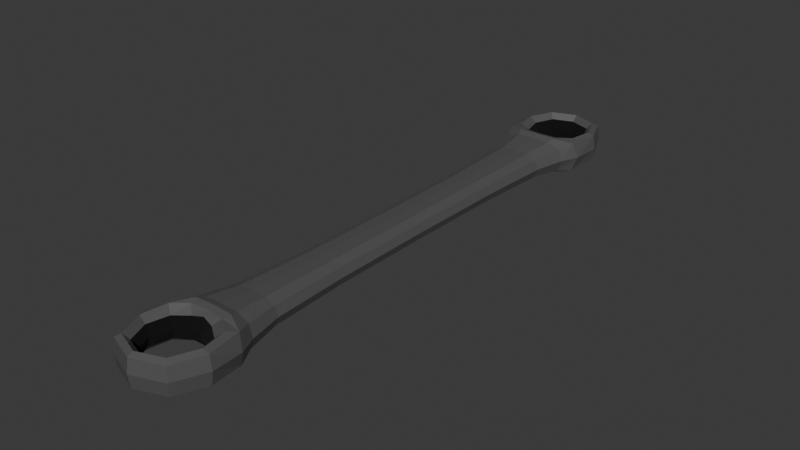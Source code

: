 # Source: Wrench.blend  (saved by Blender 4.0.36; exported with 4.5.12 LTS)
import bpy
from mathutils import Matrix  # noqa: F401  (used for matrix-valued properties, if any)

bpy.ops.wm.read_factory_settings(use_empty=True)
scene = bpy.context.scene
scene.name = 'Scene'

# ---- collections
col_collection = bpy.data.collections.new('Collection'); scene.collection.children.link(col_collection)

# ---- materials (node trees are filled in below, after node groups)
mat_material_001 = bpy.data.materials.new('Material.001')
mat_material_001.use_transparent_shadow = False
mat_material_002 = bpy.data.materials.new('Material.002')
mat_material_002.use_transparent_shadow = False
mat_material_003 = bpy.data.materials.new('Material.003')
mat_material_003.use_transparent_shadow = False

# ---- material node trees
mat_material_001.use_nodes = True; mat_material_001.node_tree.nodes.clear()
_N = mat_material_001.node_tree.nodes; _L = mat_material_001.node_tree.links
n0 = _N.new('ShaderNodeBsdfPrincipled'); n0.name = 'Principled BSDF'; n0.location = (10, 300)
n0.inputs[0].default_value = (0.179, 0.179, 0.179, 1.0)
n0.inputs[1].default_value = 0.4961
n0.inputs[2].default_value = 0.2992
n0.inputs[3].default_value = 1.45
n1 = _N.new('ShaderNodeOutputMaterial'); n1.name = 'Material Output'; n1.location = (300, 300)
_L.new(n0.outputs[0], n1.inputs[0])
n1.is_active_output = True
mat_material_002.use_nodes = True; mat_material_002.node_tree.nodes.clear()
_N = mat_material_002.node_tree.nodes; _L = mat_material_002.node_tree.links
n0 = _N.new('ShaderNodeBsdfPrincipled'); n0.name = 'Principled BSDF'; n0.location = (10, 300)
n0.inputs[0].default_value = (0.0, 0.0, 0.0, 1.0)
n0.inputs[2].default_value = 1.0
n0.inputs[3].default_value = 1.45
n1 = _N.new('ShaderNodeOutputMaterial'); n1.name = 'Material Output'; n1.location = (300, 300)
_L.new(n0.outputs[0], n1.inputs[0])
n1.is_active_output = True
mat_material_003.use_nodes = True; mat_material_003.node_tree.nodes.clear()
_N = mat_material_003.node_tree.nodes; _L = mat_material_003.node_tree.links
n0 = _N.new('ShaderNodeBsdfPrincipled'); n0.name = 'Principled BSDF'; n0.location = (10, 300)
n0.inputs[0].default_value = (0.4793, 0.4793, 0.4793, 1.0)
n0.inputs[3].default_value = 1.45
n1 = _N.new('ShaderNodeOutputMaterial'); n1.name = 'Material Output'; n1.location = (300, 300)
_L.new(n0.outputs[0], n1.inputs[0])
n1.is_active_output = True

# ---- world
world_world = bpy.data.worlds.new('World'); scene.world = world_world
world_world.use_nodes = True; world_world.node_tree.nodes.clear()
_N = world_world.node_tree.nodes; _L = world_world.node_tree.links
n0 = _N.new('ShaderNodeOutputWorld'); n0.name = 'World Output'; n0.location = (300, 300)
n1 = _N.new('ShaderNodeBackground'); n1.name = 'Background'; n1.location = (10, 300)
n1.inputs[0].default_value = (0.05088, 0.05088, 0.05088, 1.0)
_L.new(n1.outputs[0], n0.inputs[0])
n0.is_active_output = True
world_world.color = (0.05088, 0.05088, 0.05088)
world_world.use_sun_shadow = False
world_world.sun_shadow_jitter_overblur = 0.0

# ---- meshes
me_cube_001 = bpy.data.meshes.new('Cube.001')
me_cube_001.from_pydata([(-0.1952, -1.366, -0.87), (-0.1952, -1.366, -0.7321), (0.1746, -1.369, -0.87), (0.1746, -1.369, -0.7321), (-0.2961, -1.738, -0.9142), (-0.2961, -1.738, -0.6879), (0.276, -1.738, -0.6879), (0.276, -1.738, -0.9142), (-0.2342, -2.207, -0.9016), (-0.2342, -2.207, -0.7006), (0.2141, -2.207, -0.7006), (0.2141, -2.207, -0.9016), (-0.1974, -1.838, -0.879), (0.1774, -1.838, -0.879), (0.1774, -1.838, -0.7231), (-0.1974, -1.838, -0.7231), (-0.1695, -2.145, -0.879), (0.1494, -2.145, -0.879), (0.1494, -2.145, -0.7231), (-0.1695, -2.145, -0.7231), (-0.009567, -1.367, -0.9045), (-0.009567, -1.367, -0.6976), (-0.01004, -1.667, -0.9446), (-0.01004, -1.667, -0.6575), (-0.01004, -1.749, -0.9013), (-0.01004, -1.749, -0.7008), (0.1484, 0.004971, -0.8615), (-0.1713, 0.0239, -0.7407), (-0.007195, 0.01565, -0.8916), (-0.007195, 0.01565, -0.7105), (0.1484, 0.004971, -0.7407), (-0.1713, 0.0239, -0.8615), (-0.1952, 1.366, -0.87), (-0.1952, 1.366, -0.7321), (0.1746, 1.369, -0.87), (0.1746, 1.369, -0.7321), (-0.2961, 1.738, -0.9142), (-0.2961, 1.738, -0.6879), (0.276, 1.738, -0.6879), (0.276, 1.738, -0.9142), (-0.2342, 2.207, -0.9016), (-0.2342, 2.207, -0.7006), (0.2141, 2.207, -0.7006), (0.2141, 2.207, -0.9016), (-0.1974, 1.838, -0.879), (0.1774, 1.838, -0.879), (0.1774, 1.838, -0.7231), (-0.1974, 1.838, -0.7231), (-0.1695, 2.145, -0.879), (0.1494, 2.145, -0.879), (0.1494, 2.145, -0.7231), (-0.1695, 2.145, -0.7231), (-0.009567, 1.367, -0.9045), (-0.009567, 1.367, -0.6976), (-0.01004, 1.667, -0.9446), (-0.01004, 1.667, -0.6575), (-0.01004, 1.749, -0.9013), (-0.01004, 1.749, -0.7008), (0.1484, -0.004971, -0.8615), (-0.1713, -0.0239, -0.7407), (-0.007195, -0.01565, -0.8916), (-0.007195, -0.01565, -0.7105), (0.1484, -0.004971, -0.7407), (-0.1713, -0.0239, -0.8615), (-0.1747, -0.7752, -0.8625), (-0.2231, -1.366, -0.8011), (0.1531, -0.7851, -0.7396), (0.2021, -1.369, -0.8011), (0.09647, -1.368, -0.9002), (-0.1161, -1.366, -0.7019), (-0.3333, -1.755, -0.8011), (0.3132, -1.755, -0.8011), (0.141, -1.674, -0.9416), (-0.1611, -1.674, -0.6605), (-0.2425, -1.619, -0.7138), (0.2223, -1.619, -0.7138), (0.2223, -1.619, -0.8883), (-0.2425, -1.619, -0.8883), (-0.2463, -2.219, -0.8011), (0.2262, -2.219, -0.8011), (-0.01004, -2.288, -0.9016), (-0.01004, -2.288, -0.7006), (-0.3271, -1.987, -0.699), (0.307, -1.987, -0.699), (0.307, -1.987, -0.9031), (-0.3271, -1.987, -0.9031), (0.07671, -1.768, -0.8836), (-0.09679, -1.768, -0.7185), (-0.01004, -2.203, -0.879), (-0.01004, -2.203, -0.7231), (-0.2328, -1.991, -0.7231), (0.2127, -1.991, -0.7231), (0.2127, -1.991, -0.879), (-0.2328, -1.991, -0.879), (-0.2492, -1.802, -0.9262), (-0.2018, -2.176, -0.9238), (0.2291, -1.802, -0.676), (0.1818, -2.176, -0.6784), (0.2291, -1.802, -0.9262), (-0.2018, -2.176, -0.6784), (0.1818, -2.176, -0.9238), (-0.2492, -1.802, -0.676), (-0.1161, -1.366, -0.9002), (0.09647, -1.368, -0.7019), (-0.1611, -1.674, -0.9416), (0.141, -1.674, -0.6605), (-0.09679, -1.768, -0.8836), (0.07671, -1.768, -0.7185), (-0.01004, -1.712, -0.6707), (-0.01004, -1.712, -0.9314), (-0.009982, -1.612, -0.9288), (-0.008559, -0.7795, -0.7089), (-0.008559, -0.7795, -0.8933), (-0.009982, -1.612, -0.6733), (-0.1007, 0.02063, -0.8879), (-0.1964, 0.02502, -0.8011), (0.1531, -0.7851, -0.8625), (-0.1747, -0.7752, -0.7396), (0.08313, 0.00975, -0.7143), (-0.1007, 0.02063, -0.7143), (0.08313, 0.00975, -0.8879), (0.1713, 0.003249, -0.8011), (0.1473, -1.849, -0.8011), (-0.1674, -1.849, -0.8011), (-0.1574, -2.133, -0.8011), (0.1373, -2.133, -0.8011), (-0.1747, 0.7752, -0.8625), (-0.2231, 1.366, -0.8011), (0.1531, 0.7851, -0.7396), (0.2021, 1.369, -0.8011), (0.09647, 1.368, -0.9002), (-0.1161, 1.366, -0.7019), (-0.3333, 1.755, -0.8011), (0.3132, 1.755, -0.8011), (0.141, 1.674, -0.9416), (-0.1611, 1.674, -0.6605), (-0.2425, 1.619, -0.7138), (0.2223, 1.619, -0.7138), (0.2223, 1.619, -0.8883), (-0.2425, 1.619, -0.8883), (-0.2463, 2.219, -0.8011), (0.2262, 2.219, -0.8011), (-0.01004, 2.288, -0.9016), (-0.01004, 2.288, -0.7006), (-0.3271, 1.987, -0.699), (0.307, 1.987, -0.699), (0.307, 1.987, -0.9031), (-0.3271, 1.987, -0.9031), (0.07671, 1.768, -0.8836), (-0.09679, 1.768, -0.7185), (-0.01004, 2.203, -0.879), (-0.01004, 2.203, -0.7231), (-0.2328, 1.991, -0.7231), (0.2127, 1.991, -0.7231), (0.2127, 1.991, -0.879), (-0.2328, 1.991, -0.879), (-0.2492, 1.802, -0.9262), (-0.2018, 2.176, -0.9238), (0.2291, 1.802, -0.676), (0.1818, 2.176, -0.6784), (0.2291, 1.802, -0.9262), (-0.2018, 2.176, -0.6784), (0.1818, 2.176, -0.9238), (-0.2492, 1.802, -0.676), (-0.1161, 1.366, -0.9002), (0.09647, 1.368, -0.7019), (-0.1611, 1.674, -0.9416), (0.141, 1.674, -0.6605), (-0.09679, 1.768, -0.8836), (0.07671, 1.768, -0.7185), (-0.01004, 1.712, -0.6707), (-0.01004, 1.712, -0.9314), (-0.009982, 1.612, -0.9288), (-0.008559, 0.7795, -0.7089), (-0.008559, 0.7795, -0.8933), (-0.009982, 1.612, -0.6733), (-0.1007, -0.02063, -0.8879), (-0.1964, -0.02502, -0.8011), (0.1531, 0.7851, -0.8625), (-0.1747, 0.7752, -0.7396), (0.08313, -0.00975, -0.7143), (-0.1007, -0.02063, -0.7143), (0.08313, -0.00975, -0.8879), (0.1713, -0.003249, -0.8011), (0.1473, 1.849, -0.8011), (-0.1674, 1.849, -0.8011), (-0.1574, 2.133, -0.8011), (0.1373, 2.133, -0.8011), (0.1771, -0.786, -0.8011), (-0.1423, -1.613, -0.6781), (0.08484, -0.7826, -0.8894), (-0.1036, -0.7769, -0.7127), (0.2598, -1.99, -0.678), (0.2566, -1.623, -0.8011), (-0.2767, -1.622, -0.8011), (0.1223, -1.614, -0.924), (-0.01004, -2.305, -0.8011), (0.3255, -1.989, -0.8011), (-0.2799, -1.99, -0.9241), (-0.3456, -1.989, -0.8011), (0.1238, -1.724, -0.9292), (-0.01004, -2.246, -0.6784), (0.2598, -1.99, -0.9241), (-0.1439, -1.724, -0.6729), (-0.2799, -1.99, -0.678), (-0.01004, -2.246, -0.9238), (0.1238, -1.724, -0.6729), (-0.1439, -1.724, -0.9292), (-0.1423, -1.613, -0.924), (0.08484, -0.7826, -0.7127), (-0.1036, -0.7769, -0.8894), (0.1223, -1.614, -0.6781), (-0.1998, -0.7746, -0.8011), (-0.01004, -1.788, -0.8011), (-0.2139, -1.991, -0.8011), (-0.01004, -2.187, -0.8011), (0.1938, -1.991, -0.8011), (0.1771, 0.786, -0.8011), (-0.1423, 1.613, -0.6781), (0.08484, 0.7826, -0.8894), (-0.1036, 0.7769, -0.7127), (0.2598, 1.99, -0.678), (0.2566, 1.623, -0.8011), (-0.2767, 1.622, -0.8011), (0.1223, 1.614, -0.924), (-0.01004, 2.305, -0.8011), (0.3255, 1.989, -0.8011), (-0.2799, 1.99, -0.9241), (-0.3456, 1.989, -0.8011), (0.1238, 1.724, -0.9292), (-0.01004, 2.246, -0.6784), (0.2598, 1.99, -0.9241), (-0.1439, 1.724, -0.6729), (-0.2799, 1.99, -0.678), (-0.01004, 2.246, -0.9238), (0.1238, 1.724, -0.6729), (-0.1439, 1.724, -0.9292), (-0.1423, 1.613, -0.924), (0.08484, 0.7826, -0.7127), (-0.1036, 0.7769, -0.8894), (0.1223, 1.614, -0.6781), (-0.1998, 0.7746, -0.8011), (-0.01004, 1.788, -0.8011), (-0.2139, 1.991, -0.8011), (-0.01004, 2.187, -0.8011), (0.1938, 1.991, -0.8011)], [], [(26, 121, 188, 116), (121, 30, 66, 188), (188, 66, 3, 67), (116, 188, 67, 2), (21, 69, 189, 113), (69, 1, 74, 189), (189, 74, 5, 73), (113, 189, 73, 23), (28, 120, 190, 112), (120, 26, 116, 190), (190, 116, 2, 68), (112, 190, 68, 20), (29, 119, 191, 111), (119, 27, 117, 191), (191, 117, 1, 69), (111, 191, 69, 21), (10, 83, 192, 97), (83, 6, 96, 192), (192, 96, 14, 91), (97, 192, 91, 18), (2, 67, 193, 76), (67, 3, 75, 193), (193, 75, 6, 71), (76, 193, 71, 7), (1, 65, 194, 74), (65, 0, 77, 194), (194, 77, 4, 70), (74, 194, 70, 5), (20, 68, 195, 110), (68, 2, 76, 195), (195, 76, 7, 72), (110, 195, 72, 22), (11, 79, 196, 80), (79, 10, 81, 196), (196, 81, 9, 78), (80, 196, 78, 8), (7, 71, 197, 84), (71, 6, 83, 197), (197, 83, 10, 79), (84, 197, 79, 11), (8, 85, 198, 95), (85, 4, 94, 198), (198, 94, 12, 93), (95, 198, 93, 16), (5, 70, 199, 82), (70, 4, 85, 199), (199, 85, 8, 78), (82, 199, 78, 9), (22, 72, 200, 109), (72, 7, 98, 200), (200, 98, 13, 86), (109, 200, 86, 24), (9, 81, 201, 99), (81, 10, 97, 201), (201, 97, 18, 89), (99, 201, 89, 19), (7, 84, 202, 98), (84, 11, 100, 202), (202, 100, 17, 92), (98, 202, 92, 13), (23, 73, 203, 108), (73, 5, 101, 203), (203, 101, 15, 87), (108, 203, 87, 25), (5, 82, 204, 101), (82, 9, 99, 204), (204, 99, 19, 90), (101, 204, 90, 15), (11, 80, 205, 100), (80, 8, 95, 205), (205, 95, 16, 88), (100, 205, 88, 17), (6, 105, 206, 96), (105, 23, 108, 206), (206, 108, 25, 107), (96, 206, 107, 14), (4, 104, 207, 94), (104, 22, 109, 207), (207, 109, 24, 106), (94, 207, 106, 12), (0, 102, 208, 77), (102, 20, 110, 208), (208, 110, 22, 104), (77, 208, 104, 4), (30, 118, 209, 66), (118, 29, 111, 209), (209, 111, 21, 103), (66, 209, 103, 3), (31, 114, 210, 64), (114, 28, 112, 210), (210, 112, 20, 102), (64, 210, 102, 0), (3, 103, 211, 75), (103, 21, 113, 211), (211, 113, 23, 105), (75, 211, 105, 6), (0, 65, 212, 64), (65, 1, 117, 212), (212, 117, 27, 115), (64, 212, 115, 31), (24, 86, 213, 106), (13, 122, 213, 86), (14, 107, 213, 122), (25, 87, 213, 107), (15, 123, 213, 87), (12, 106, 213, 123), (15, 90, 214, 123), (90, 19, 124, 214), (214, 124, 16, 93), (123, 214, 93, 12), (16, 124, 215, 88), (124, 19, 89, 215), (215, 89, 18, 125), (88, 215, 125, 17), (14, 122, 216, 91), (122, 13, 92, 216), (216, 92, 17, 125), (91, 216, 125, 18), (58, 178, 217, 183), (178, 34, 129, 217), (217, 129, 35, 128), (183, 217, 128, 62), (53, 175, 218, 131), (175, 55, 135, 218), (218, 135, 37, 136), (131, 218, 136, 33), (60, 174, 219, 182), (174, 52, 130, 219), (219, 130, 34, 178), (182, 219, 178, 58), (61, 173, 220, 181), (173, 53, 131, 220), (220, 131, 33, 179), (181, 220, 179, 59), (42, 159, 221, 145), (159, 50, 153, 221), (221, 153, 46, 158), (145, 221, 158, 38), (34, 138, 222, 129), (138, 39, 133, 222), (222, 133, 38, 137), (129, 222, 137, 35), (33, 136, 223, 127), (136, 37, 132, 223), (223, 132, 36, 139), (127, 223, 139, 32), (52, 172, 224, 130), (172, 54, 134, 224), (224, 134, 39, 138), (130, 224, 138, 34), (43, 142, 225, 141), (142, 40, 140, 225), (225, 140, 41, 143), (141, 225, 143, 42), (39, 146, 226, 133), (146, 43, 141, 226), (226, 141, 42, 145), (133, 226, 145, 38), (40, 157, 227, 147), (157, 48, 155, 227), (227, 155, 44, 156), (147, 227, 156, 36), (37, 144, 228, 132), (144, 41, 140, 228), (228, 140, 40, 147), (132, 228, 147, 36), (54, 171, 229, 134), (171, 56, 148, 229), (229, 148, 45, 160), (134, 229, 160, 39), (41, 161, 230, 143), (161, 51, 151, 230), (230, 151, 50, 159), (143, 230, 159, 42), (39, 160, 231, 146), (160, 45, 154, 231), (231, 154, 49, 162), (146, 231, 162, 43), (55, 170, 232, 135), (170, 57, 149, 232), (232, 149, 47, 163), (135, 232, 163, 37), (37, 163, 233, 144), (163, 47, 152, 233), (233, 152, 51, 161), (144, 233, 161, 41), (43, 162, 234, 142), (162, 49, 150, 234), (234, 150, 48, 157), (142, 234, 157, 40), (38, 158, 235, 167), (158, 46, 169, 235), (235, 169, 57, 170), (167, 235, 170, 55), (36, 156, 236, 166), (156, 44, 168, 236), (236, 168, 56, 171), (166, 236, 171, 54), (32, 139, 237, 164), (139, 36, 166, 237), (237, 166, 54, 172), (164, 237, 172, 52), (62, 128, 238, 180), (128, 35, 165, 238), (238, 165, 53, 173), (180, 238, 173, 61), (63, 126, 239, 176), (126, 32, 164, 239), (239, 164, 52, 174), (176, 239, 174, 60), (35, 137, 240, 165), (137, 38, 167, 240), (240, 167, 55, 175), (165, 240, 175, 53), (32, 126, 241, 127), (126, 63, 177, 241), (241, 177, 59, 179), (127, 241, 179, 33), (56, 168, 242, 148), (44, 185, 242, 168), (47, 149, 242, 185), (57, 169, 242, 149), (46, 184, 242, 169), (45, 148, 242, 184), (47, 185, 243, 152), (185, 44, 155, 243), (243, 155, 48, 186), (152, 243, 186, 51), (48, 150, 244, 186), (150, 49, 187, 244), (244, 187, 50, 151), (186, 244, 151, 51), (46, 153, 245, 184), (153, 50, 187, 245), (245, 187, 49, 154), (184, 245, 154, 45)])
me_cube_001.polygons.foreach_set('material_index', [0, 0, 0, 0, 0, 0, 0, 0, 0, 0, 0, 0, 0, 0, 0, 0, 0, 0, 0, 0, 0, 0, 0, 0, 0, 0, 0, 0, 0, 0, 0, 0, 0, 0, 0, 0, 0, 0, 0, 0, 0, 0, 0, 0, 0, 0, 0, 0, 0, 0, 0, 0, 0, 0, 0, 0, 0, 0, 0, 0, 0, 0, 0, 0, 0, 0, 0, 0, 0, 0, 0, 0, 0, 0, 0, 0, 0, 0, 0, 0, 0, 0, 0, 0, 0, 0, 0, 0, 0, 0, 0, 0, 0, 0, 0, 0, 0, 0, 0, 0, 1, 1, 1, 1, 1, 1, 1, 1, 1, 1, 1, 1, 1, 1, 1, 1, 1, 1, 0, 0, 0, 0, 0, 0, 0, 0, 0, 0, 0, 0, 0, 0, 0, 0, 0, 0, 0, 0, 0, 0, 0, 0, 0, 0, 0, 0, 0, 0, 0, 0, 0, 0, 0, 0, 0, 0, 0, 0, 0, 0, 0, 0, 0, 0, 0, 0, 0, 0, 0, 0, 0, 0, 0, 0, 0, 0, 0, 0, 0, 0, 0, 0, 0, 0, 0, 0, 0, 0, 0, 0, 0, 0, 0, 0, 0, 0, 0, 0, 0, 0, 0, 0, 0, 0, 0, 0, 0, 0, 0, 0, 0, 0, 0, 0, 0, 0, 0, 0, 1, 1, 1, 1, 1, 1, 1, 1, 1, 1, 1, 1, 1, 1, 1, 1, 1, 1])
_uv = me_cube_001.uv_layers.new(name='UVMap')
_uv.uv.foreach_set('vector', [0.1002, 0.9632, 0.07744, 0.9645, 0.05595, 0.6332, 0.07914, 0.631, 0.3275, 0.007299, 0.3502, 0.008586, 0.3292, 0.3408, 0.306, 0.3386, 0.306, 0.3386, 0.3292, 0.3408, 0.3063, 0.5886, 0.2802, 0.5838, 0.07914, 0.631, 0.05595, 0.6332, 0.03019, 0.388, 0.05626, 0.3832, 0.3745, 0.5936, 0.4128, 0.5964, 0.4125, 0.7013, 0.3689, 0.6953, 0.4128, 0.5964, 0.4432, 0.5983, 0.4488, 0.7089, 0.4125, 0.7013, 0.4125, 0.7013, 0.4488, 0.7089, 0.4512, 0.7604, 0.4145, 0.7266, 0.3689, 0.6953, 0.4125, 0.7013, 0.4145, 0.7266, 0.3677, 0.717, 0.1572, 0.9631, 0.1251, 0.9632, 0.1052, 0.6298, 0.1385, 0.6283, 0.1251, 0.9632, 0.1002, 0.9632, 0.07914, 0.631, 0.1052, 0.6298, 0.1052, 0.6298, 0.07914, 0.631, 0.05626, 0.3832, 0.08633, 0.3809, 0.1385, 0.6283, 0.1052, 0.6298, 0.08633, 0.3809, 0.1245, 0.3782, 0.4072, 0.008757, 0.4403, 0.009339, 0.4223, 0.3451, 0.3885, 0.3435, 0.4403, 0.009339, 0.4669, 0.01008, 0.4493, 0.3464, 0.4223, 0.3451, 0.4223, 0.3451, 0.4493, 0.3464, 0.4432, 0.5983, 0.4128, 0.5964, 0.3885, 0.3435, 0.4223, 0.3451, 0.4128, 0.5964, 0.3745, 0.5936, 0.3016, 0.8983, 0.2749, 0.8318, 0.2893, 0.8316, 0.3108, 0.8873, 0.2749, 0.8318, 0.2798, 0.7468, 0.2954, 0.7686, 0.2893, 0.8316, 0.2893, 0.8316, 0.2954, 0.7686, 0.3139, 0.7831, 0.3059, 0.8305, 0.3108, 0.8873, 0.2893, 0.8316, 0.3059, 0.8305, 0.3217, 0.8743, 0.05626, 0.3832, 0.03019, 0.388, 0.005004, 0.2819, 0.03813, 0.2756, 0.2802, 0.5838, 0.3063, 0.5886, 0.2881, 0.6962, 0.255, 0.6899, 0.255, 0.6899, 0.2881, 0.6962, 0.2798, 0.7468, 0.2404, 0.7486, 0.03813, 0.2756, 0.005004, 0.2819, -0.009664, 0.2232, 0.02982, 0.225, 0.4432, 0.5983, 0.4696, 0.5976, 0.4822, 0.708, 0.4488, 0.7089, 0.2196, 0.3742, 0.1932, 0.3735, 0.1987, 0.2629, 0.2322, 0.2638, 0.2322, 0.2638, 0.1987, 0.2629, 0.2012, 0.2114, 0.24, 0.2034, 0.4488, 0.7089, 0.4822, 0.708, 0.49, 0.7684, 0.4512, 0.7604, 0.1245, 0.3782, 0.08633, 0.3809, 0.07493, 0.2775, 0.1189, 0.2765, 0.08633, 0.3809, 0.05626, 0.3832, 0.03813, 0.2756, 0.07493, 0.2775, 0.07493, 0.2775, 0.03813, 0.2756, 0.02982, 0.225, 0.07015, 0.2528, 0.1189, 0.2765, 0.07493, 0.2775, 0.07015, 0.2528, 0.1176, 0.2549, 0.05155, 0.07356, 0.03137, 0.0481, 0.1042, 0.007299, 0.1065, 0.04733, 0.2814, 0.9237, 0.3016, 0.8983, 0.3565, 0.9245, 0.3542, 0.9645, 0.3542, 0.9645, 0.3565, 0.9245, 0.4138, 0.9073, 0.4311, 0.9355, 0.1065, 0.04733, 0.1042, 0.007299, 0.1811, 0.03631, 0.1638, 0.06457, 0.02982, 0.225, -0.009664, 0.2232, -0.006595, 0.1301, 0.02483, 0.14, 0.2404, 0.7486, 0.2798, 0.7468, 0.2749, 0.8318, 0.2434, 0.8418, 0.2434, 0.8418, 0.2749, 0.8318, 0.3016, 0.8983, 0.2814, 0.9237, 0.02483, 0.14, -0.006595, 0.1301, 0.03137, 0.0481, 0.05155, 0.07356, 0.1638, 0.06457, 0.197, 0.1268, 0.1827, 0.1291, 0.1558, 0.07678, 0.197, 0.1268, 0.2012, 0.2114, 0.1834, 0.1922, 0.1827, 0.1291, 0.1827, 0.1291, 0.1834, 0.1922, 0.1635, 0.1807, 0.1663, 0.1327, 0.1558, 0.07678, 0.1827, 0.1291, 0.1663, 0.1327, 0.1464, 0.09121, 0.4512, 0.7604, 0.49, 0.7684, 0.477, 0.8596, 0.447, 0.845, 0.24, 0.2034, 0.2012, 0.2114, 0.197, 0.1268, 0.227, 0.1122, 0.227, 0.1122, 0.197, 0.1268, 0.1638, 0.06457, 0.1811, 0.03631, 0.447, 0.845, 0.477, 0.8596, 0.4311, 0.9355, 0.4138, 0.9073, 0.1176, 0.2549, 0.07015, 0.2528, 0.07591, 0.2337, 0.1167, 0.2377, 0.07015, 0.2528, 0.02982, 0.225, 0.0454, 0.2032, 0.07591, 0.2337, 0.07591, 0.2337, 0.0454, 0.2032, 0.06392, 0.1887, 0.0912, 0.213, 0.1167, 0.2377, 0.07591, 0.2337, 0.0912, 0.213, 0.1157, 0.2213, 0.4138, 0.9073, 0.3565, 0.9245, 0.3573, 0.9107, 0.4059, 0.895, 0.3565, 0.9245, 0.3016, 0.8983, 0.3108, 0.8873, 0.3573, 0.9107, 0.3573, 0.9107, 0.3108, 0.8873, 0.3217, 0.8743, 0.3582, 0.8938, 0.4059, 0.895, 0.3573, 0.9107, 0.3582, 0.8938, 0.3964, 0.8806, 0.02982, 0.225, 0.02483, 0.14, 0.03924, 0.1402, 0.0454, 0.2032, 0.02483, 0.14, 0.05155, 0.07356, 0.06075, 0.0845, 0.03924, 0.1402, 0.03924, 0.1402, 0.06075, 0.0845, 0.0717, 0.09757, 0.0559, 0.1413, 0.0454, 0.2032, 0.03924, 0.1402, 0.0559, 0.1413, 0.06392, 0.1887, 0.3677, 0.717, 0.4145, 0.7266, 0.4066, 0.7446, 0.3667, 0.7341, 0.4145, 0.7266, 0.4512, 0.7604, 0.4335, 0.7796, 0.4066, 0.7446, 0.4066, 0.7446, 0.4335, 0.7796, 0.4135, 0.7911, 0.3892, 0.7627, 0.3667, 0.7341, 0.4066, 0.7446, 0.3892, 0.7627, 0.3658, 0.7505, 0.4512, 0.7604, 0.447, 0.845, 0.4327, 0.8427, 0.4335, 0.7796, 0.447, 0.845, 0.4138, 0.9073, 0.4059, 0.895, 0.4327, 0.8427, 0.4327, 0.8427, 0.4059, 0.895, 0.3964, 0.8806, 0.4163, 0.8391, 0.4335, 0.7796, 0.4327, 0.8427, 0.4163, 0.8391, 0.4135, 0.7911, 0.05155, 0.07356, 0.1065, 0.04733, 0.1072, 0.06108, 0.06075, 0.0845, 0.1065, 0.04733, 0.1638, 0.06457, 0.1558, 0.07678, 0.1072, 0.06108, 0.1072, 0.06108, 0.1558, 0.07678, 0.1464, 0.09121, 0.1082, 0.07799, 0.06075, 0.0845, 0.1072, 0.06108, 0.1082, 0.07799, 0.0717, 0.09757, 0.2798, 0.7468, 0.3202, 0.719, 0.3259, 0.7382, 0.2954, 0.7686, 0.3202, 0.719, 0.3677, 0.717, 0.3667, 0.7341, 0.3259, 0.7382, 0.3259, 0.7382, 0.3667, 0.7341, 0.3658, 0.7505, 0.3412, 0.7589, 0.2954, 0.7686, 0.3259, 0.7382, 0.3412, 0.7589, 0.3139, 0.7831, 0.2012, 0.2114, 0.1645, 0.2453, 0.1566, 0.2272, 0.1834, 0.1922, 0.1645, 0.2453, 0.1176, 0.2549, 0.1167, 0.2377, 0.1566, 0.2272, 0.1566, 0.2272, 0.1167, 0.2377, 0.1157, 0.2213, 0.1392, 0.2091, 0.1834, 0.1922, 0.1566, 0.2272, 0.1392, 0.2091, 0.1635, 0.1807, 0.1932, 0.3735, 0.1628, 0.3754, 0.1625, 0.2706, 0.1987, 0.2629, 0.1628, 0.3754, 0.1245, 0.3782, 0.1189, 0.2765, 0.1625, 0.2706, 0.1625, 0.2706, 0.1189, 0.2765, 0.1176, 0.2549, 0.1645, 0.2453, 0.1987, 0.2629, 0.1625, 0.2706, 0.1645, 0.2453, 0.2012, 0.2114, 0.3502, 0.008586, 0.3752, 0.008638, 0.3552, 0.3421, 0.3292, 0.3408, 0.3752, 0.008638, 0.4072, 0.008757, 0.3885, 0.3435, 0.3552, 0.3421, 0.3552, 0.3421, 0.3885, 0.3435, 0.3745, 0.5936, 0.3364, 0.591, 0.3292, 0.3408, 0.3552, 0.3421, 0.3364, 0.591, 0.3063, 0.5886, 0.2169, 0.9617, 0.1903, 0.9625, 0.1723, 0.6267, 0.1992, 0.6255, 0.1903, 0.9625, 0.1572, 0.9631, 0.1385, 0.6283, 0.1723, 0.6267, 0.1723, 0.6267, 0.1385, 0.6283, 0.1245, 0.3782, 0.1628, 0.3754, 0.1992, 0.6255, 0.1723, 0.6267, 0.1628, 0.3754, 0.1932, 0.3735, 0.3063, 0.5886, 0.3364, 0.591, 0.3249, 0.6943, 0.2881, 0.6962, 0.3364, 0.591, 0.3745, 0.5936, 0.3689, 0.6953, 0.3249, 0.6943, 0.3249, 0.6943, 0.3689, 0.6953, 0.3677, 0.717, 0.3202, 0.719, 0.2881, 0.6962, 0.3249, 0.6943, 0.3202, 0.719, 0.2798, 0.7468, 0.1932, 0.3735, 0.2196, 0.3742, 0.2226, 0.6244, 0.1992, 0.6255, 0.4696, 0.5976, 0.4432, 0.5983, 0.4493, 0.3464, 0.4726, 0.3474, 0.4726, 0.3474, 0.4493, 0.3464, 0.4669, 0.01008, 0.49, 0.01135, 0.1992, 0.6255, 0.2226, 0.6244, 0.24, 0.9605, 0.2169, 0.9617, 0.1157, 0.2213, 0.0912, 0.213, 0.114, 0.1904, 0.1392, 0.2091, 0.06392, 0.1887, 0.08215, 0.1761, 0.114, 0.1904, 0.0912, 0.213, 0.3139, 0.7831, 0.3412, 0.7589, 0.364, 0.7814, 0.3322, 0.7957, 0.3658, 0.7505, 0.3892, 0.7627, 0.364, 0.7814, 0.3412, 0.7589, 0.4135, 0.7911, 0.3941, 0.8006, 0.364, 0.7814, 0.3892, 0.7627, 0.1635, 0.1807, 0.1392, 0.2091, 0.114, 0.1904, 0.1441, 0.1712, 0.4135, 0.7911, 0.4163, 0.8391, 0.3991, 0.8348, 0.3941, 0.8006, 0.4163, 0.8391, 0.3964, 0.8806, 0.3852, 0.8646, 0.3991, 0.8348, 0.1491, 0.137, 0.1351, 0.1072, 0.1464, 0.09121, 0.1663, 0.1327, 0.1441, 0.1712, 0.1491, 0.137, 0.1663, 0.1327, 0.1635, 0.1807, 0.1464, 0.09121, 0.1351, 0.1072, 0.1096, 0.09932, 0.1082, 0.07799, 0.3852, 0.8646, 0.3964, 0.8806, 0.3582, 0.8938, 0.3596, 0.8725, 0.3596, 0.8725, 0.3582, 0.8938, 0.3217, 0.8743, 0.3348, 0.8594, 0.1082, 0.07799, 0.1096, 0.09932, 0.08475, 0.1124, 0.0717, 0.09757, 0.3139, 0.7831, 0.3322, 0.7957, 0.3231, 0.8288, 0.3059, 0.8305, 0.08215, 0.1761, 0.06392, 0.1887, 0.0559, 0.1413, 0.07309, 0.143, 0.07309, 0.143, 0.0559, 0.1413, 0.0717, 0.09757, 0.08475, 0.1124, 0.3059, 0.8305, 0.3231, 0.8288, 0.3348, 0.8594, 0.3217, 0.8743, 0.6302, 0.9632, 0.6512, 0.631, 0.6744, 0.6332, 0.6529, 0.9645, 0.6512, 0.631, 0.6741, 0.3832, 0.7001, 0.388, 0.6744, 0.6332, 0.9364, 0.344, 0.9418, 0.5904, 0.9154, 0.593, 0.9131, 0.3443, 0.9424, 0.01206, 0.9364, 0.344, 0.9131, 0.3443, 0.9196, 0.01146, 0.8471, 0.5924, 0.8444, 0.6943, 0.8004, 0.6967, 0.8086, 0.5921, 0.8444, 0.6943, 0.8438, 0.716, 0.7963, 0.7218, 0.8004, 0.6967, 0.8004, 0.6967, 0.7963, 0.7218, 0.7569, 0.7527, 0.7635, 0.7014, 0.8086, 0.5921, 0.8004, 0.6967, 0.7635, 0.7014, 0.7782, 0.5916, 0.5732, 0.963, 0.5918, 0.6283, 0.6251, 0.6297, 0.6052, 0.9632, 0.5918, 0.6283, 0.6058, 0.3782, 0.644, 0.3808, 0.6251, 0.6297, 0.6251, 0.6297, 0.644, 0.3808, 0.6741, 0.3832, 0.6512, 0.631, 0.6052, 0.9632, 0.6251, 0.6297, 0.6512, 0.631, 0.6302, 0.9632, 0.8628, 0.006911, 0.8537, 0.3421, 0.8199, 0.3408, 0.8298, 0.004748, 0.8537, 0.3421, 0.8471, 0.5924, 0.8086, 0.5921, 0.8199, 0.3408, 0.8199, 0.3408, 0.8086, 0.5921, 0.7782, 0.5916, 0.7929, 0.3399, 0.8298, 0.004748, 0.8199, 0.3408, 0.7929, 0.3399, 0.8032, 0.003282, 0.8961, 0.9019, 0.8877, 0.8904, 0.9129, 0.8361, 0.9273, 0.8373, 0.8877, 0.8904, 0.8778, 0.8768, 0.8964, 0.8338, 0.9129, 0.8361, 0.9129, 0.8361, 0.8964, 0.8338, 0.8921, 0.7862, 0.9116, 0.7731, 0.9273, 0.8373, 0.9129, 0.8361, 0.9116, 0.7731, 0.9288, 0.7526, 0.6741, 0.3832, 0.6922, 0.2756, 0.7253, 0.2819, 0.7001, 0.388, 0.6922, 0.2756, 0.7005, 0.225, 0.74, 0.2232, 0.7253, 0.2819, 0.9581, 0.698, 0.9679, 0.7574, 0.9288, 0.7526, 0.9246, 0.7016, 0.9418, 0.5904, 0.9581, 0.698, 0.9246, 0.7016, 0.9154, 0.593, 0.7782, 0.5916, 0.7635, 0.7014, 0.7302, 0.6978, 0.7519, 0.5887, 0.7635, 0.7014, 0.7569, 0.7527, 0.7174, 0.7577, 0.7302, 0.6978, 0.4982, 0.2638, 0.4904, 0.2034, 0.5291, 0.2113, 0.5316, 0.2629, 0.5108, 0.3741, 0.4982, 0.2638, 0.5316, 0.2629, 0.5372, 0.3734, 0.6058, 0.3782, 0.6115, 0.2765, 0.6554, 0.2775, 0.644, 0.3808, 0.6115, 0.2765, 0.6127, 0.2548, 0.6602, 0.2528, 0.6554, 0.2775, 0.6554, 0.2775, 0.6602, 0.2528, 0.7005, 0.225, 0.6922, 0.2756, 0.644, 0.3808, 0.6554, 0.2775, 0.6922, 0.2756, 0.6741, 0.3832, 0.6789, 0.07359, 0.624, 0.04733, 0.6262, 0.007299, 0.6991, 0.04814, 0.624, 0.04733, 0.5666, 0.06453, 0.5494, 0.03626, 0.6262, 0.007299, 0.8383, 0.9638, 0.7641, 0.9289, 0.7835, 0.9019, 0.8393, 0.9237, 0.9143, 0.9287, 0.8383, 0.9638, 0.8393, 0.9237, 0.8961, 0.9019, 0.7005, 0.225, 0.7056, 0.1401, 0.737, 0.1301, 0.74, 0.2232, 0.7056, 0.1401, 0.6789, 0.07359, 0.6991, 0.04814, 0.737, 0.1301, 0.9578, 0.8494, 0.9143, 0.9287, 0.8961, 0.9019, 0.9273, 0.8373, 0.9679, 0.7574, 0.9578, 0.8494, 0.9273, 0.8373, 0.9288, 0.7526, 0.5666, 0.06453, 0.5746, 0.07674, 0.5477, 0.129, 0.5334, 0.1267, 0.5746, 0.07674, 0.584, 0.09118, 0.5641, 0.1327, 0.5477, 0.129, 0.5477, 0.129, 0.5641, 0.1327, 0.5669, 0.1807, 0.5469, 0.1922, 0.5334, 0.1267, 0.5477, 0.129, 0.5469, 0.1922, 0.5291, 0.2113, 0.7569, 0.7527, 0.7546, 0.8378, 0.7235, 0.8503, 0.7174, 0.7577, 0.7546, 0.8378, 0.7835, 0.9019, 0.7641, 0.9289, 0.7235, 0.8503, 0.5034, 0.1122, 0.5494, 0.03626, 0.5666, 0.06453, 0.5334, 0.1267, 0.4904, 0.2034, 0.5034, 0.1122, 0.5334, 0.1267, 0.5291, 0.2113, 0.6127, 0.2548, 0.6137, 0.2377, 0.6545, 0.2337, 0.6602, 0.2528, 0.6137, 0.2377, 0.6146, 0.2213, 0.6392, 0.213, 0.6545, 0.2337, 0.6545, 0.2337, 0.6392, 0.213, 0.6665, 0.1887, 0.685, 0.2032, 0.6602, 0.2528, 0.6545, 0.2337, 0.685, 0.2032, 0.7005, 0.225, 0.7835, 0.9019, 0.7923, 0.8903, 0.8396, 0.9099, 0.8393, 0.9237, 0.7923, 0.8903, 0.8029, 0.8764, 0.84, 0.893, 0.8396, 0.9099, 0.8396, 0.9099, 0.84, 0.893, 0.8778, 0.8768, 0.8877, 0.8904, 0.8393, 0.9237, 0.8396, 0.9099, 0.8877, 0.8904, 0.8961, 0.9019, 0.7005, 0.225, 0.685, 0.2032, 0.6912, 0.1403, 0.7056, 0.1401, 0.685, 0.2032, 0.6665, 0.1887, 0.6745, 0.1414, 0.6912, 0.1403, 0.6912, 0.1403, 0.6745, 0.1414, 0.6587, 0.09759, 0.6697, 0.08452, 0.7056, 0.1401, 0.6912, 0.1403, 0.6697, 0.08452, 0.6789, 0.07359, 0.8438, 0.716, 0.8434, 0.7331, 0.8027, 0.7404, 0.7963, 0.7218, 0.8434, 0.7331, 0.843, 0.7495, 0.8187, 0.7598, 0.8027, 0.7404, 0.8027, 0.7404, 0.8187, 0.7598, 0.7922, 0.7861, 0.7732, 0.7732, 0.7963, 0.7218, 0.8027, 0.7404, 0.7732, 0.7732, 0.7569, 0.7527, 0.7569, 0.7527, 0.7732, 0.7732, 0.769, 0.8365, 0.7546, 0.8378, 0.7732, 0.7732, 0.7922, 0.7861, 0.7857, 0.834, 0.769, 0.8365, 0.769, 0.8365, 0.7857, 0.834, 0.8029, 0.8764, 0.7923, 0.8903, 0.7546, 0.8378, 0.769, 0.8365, 0.7923, 0.8903, 0.7835, 0.9019, 0.6789, 0.07359, 0.6697, 0.08452, 0.6232, 0.06107, 0.624, 0.04733, 0.6697, 0.08452, 0.6587, 0.09759, 0.6222, 0.07798, 0.6232, 0.06107, 0.6232, 0.06107, 0.6222, 0.07798, 0.584, 0.09118, 0.5746, 0.07674, 0.624, 0.04733, 0.6232, 0.06107, 0.5746, 0.07674, 0.5666, 0.06453, 0.9288, 0.7526, 0.9116, 0.7731, 0.8837, 0.7404, 0.891, 0.7218, 0.9116, 0.7731, 0.8921, 0.7862, 0.8668, 0.7598, 0.8837, 0.7404, 0.8837, 0.7404, 0.8668, 0.7598, 0.843, 0.7495, 0.8434, 0.7331, 0.891, 0.7218, 0.8837, 0.7404, 0.8434, 0.7331, 0.8438, 0.716, 0.5291, 0.2113, 0.5469, 0.1922, 0.5738, 0.2272, 0.5659, 0.2452, 0.5469, 0.1922, 0.5669, 0.1807, 0.5912, 0.2091, 0.5738, 0.2272, 0.5738, 0.2272, 0.5912, 0.2091, 0.6146, 0.2213, 0.6137, 0.2377, 0.5659, 0.2452, 0.5738, 0.2272, 0.6137, 0.2377, 0.6127, 0.2548, 0.5372, 0.3734, 0.5316, 0.2629, 0.5679, 0.2705, 0.5675, 0.3754, 0.5316, 0.2629, 0.5291, 0.2113, 0.5659, 0.2452, 0.5679, 0.2705, 0.5679, 0.2705, 0.5659, 0.2452, 0.6127, 0.2548, 0.6115, 0.2765, 0.5675, 0.3754, 0.5679, 0.2705, 0.6115, 0.2765, 0.6058, 0.3782, 0.9196, 0.01146, 0.9131, 0.3443, 0.887, 0.3434, 0.8947, 0.009446, 0.9131, 0.3443, 0.9154, 0.593, 0.8853, 0.593, 0.887, 0.3434, 0.887, 0.3434, 0.8853, 0.593, 0.8471, 0.5924, 0.8537, 0.3421, 0.8947, 0.009446, 0.887, 0.3434, 0.8537, 0.3421, 0.8628, 0.006911, 0.5135, 0.9618, 0.5311, 0.6254, 0.558, 0.6267, 0.5401, 0.9625, 0.5311, 0.6254, 0.5372, 0.3734, 0.5675, 0.3754, 0.558, 0.6267, 0.558, 0.6267, 0.5675, 0.3754, 0.6058, 0.3782, 0.5918, 0.6283, 0.5401, 0.9625, 0.558, 0.6267, 0.5918, 0.6283, 0.5732, 0.963, 0.9154, 0.593, 0.9246, 0.7016, 0.8882, 0.6968, 0.8853, 0.593, 0.9246, 0.7016, 0.9288, 0.7526, 0.891, 0.7218, 0.8882, 0.6968, 0.8882, 0.6968, 0.891, 0.7218, 0.8438, 0.716, 0.8444, 0.6943, 0.8853, 0.593, 0.8882, 0.6968, 0.8444, 0.6943, 0.8471, 0.5924, 0.5372, 0.3734, 0.5311, 0.6254, 0.5077, 0.6244, 0.5108, 0.3741, 0.5311, 0.6254, 0.5135, 0.9618, 0.4904, 0.9605, 0.5077, 0.6244, 0.7696, 0.339, 0.7801, 0.002633, 0.8032, 0.003282, 0.7929, 0.3399, 0.7519, 0.5887, 0.7696, 0.339, 0.7929, 0.3399, 0.7782, 0.5916, 0.6146, 0.2213, 0.5912, 0.2091, 0.6164, 0.1904, 0.6392, 0.213, 0.5669, 0.1807, 0.5863, 0.1712, 0.6164, 0.1904, 0.5912, 0.2091, 0.7922, 0.7861, 0.8187, 0.7598, 0.8422, 0.7805, 0.8108, 0.7972, 0.843, 0.7495, 0.8668, 0.7598, 0.8422, 0.7805, 0.8187, 0.7598, 0.8921, 0.7862, 0.8729, 0.7972, 0.8422, 0.7805, 0.8668, 0.7598, 0.6665, 0.1887, 0.6392, 0.213, 0.6164, 0.1904, 0.6482, 0.1761, 0.7922, 0.7861, 0.8108, 0.7972, 0.8028, 0.831, 0.7857, 0.834, 0.5863, 0.1712, 0.5669, 0.1807, 0.5641, 0.1327, 0.5813, 0.1369, 0.5813, 0.1369, 0.5641, 0.1327, 0.584, 0.09118, 0.5953, 0.1072, 0.7857, 0.834, 0.8028, 0.831, 0.8155, 0.8606, 0.8029, 0.8764, 0.584, 0.09118, 0.6222, 0.07798, 0.6208, 0.09931, 0.5953, 0.1072, 0.6222, 0.07798, 0.6587, 0.09759, 0.6457, 0.1124, 0.6208, 0.09931, 0.8407, 0.8716, 0.8661, 0.8617, 0.8778, 0.8768, 0.84, 0.893, 0.8155, 0.8606, 0.8407, 0.8716, 0.84, 0.893, 0.8029, 0.8764, 0.8921, 0.7862, 0.8964, 0.8338, 0.879, 0.8309, 0.8729, 0.7972, 0.8964, 0.8338, 0.8778, 0.8768, 0.8661, 0.8617, 0.879, 0.8309, 0.6573, 0.143, 0.6457, 0.1124, 0.6587, 0.09759, 0.6745, 0.1414, 0.6482, 0.1761, 0.6573, 0.143, 0.6745, 0.1414, 0.6665, 0.1887])
me_cube_001.materials.append(mat_material_001)
me_cube_001.materials.append(mat_material_002)
me_cube_001.materials.append(mat_material_003)
me_cube_001.update()

# ---- objects
ob_empty = bpy.data.objects.new('Empty', None)
ob_cube = bpy.data.objects.new('Cube', me_cube_001)

# ---- transforms, parenting, visibility, modifiers, constraints
ob_empty.location = (0.0, 0.0, 0.0)
ob_empty.rotation_euler = (0.0, -0.0, 0.7854)
ob_empty.empty_display_type = 'IMAGE'
ob_empty.empty_display_size = 5.0
ob_cube.location = (0.0, 0.0, 1.0)

# ---- collection membership
col_collection.objects.link(ob_empty)
col_collection.objects.link(ob_cube)

# ---- scene / render settings (as saved in the file)
scene.frame_start = 1; scene.frame_end = 250; scene.frame_set(1)
scene.render.engine = 'BLENDER_EEVEE_NEXT'
scene.cycles.sampling_pattern = 'TABULATED_SOBOL'
bpy.context.view_layer.update()

# ---- added for rendering (the .blend has no active camera and no usable light): camera, sun
cam_auto = bpy.data.cameras.new('AutoCamera')
cam_auto.lens = 50.0
cam_auto.sensor_width = 36.0
cam_auto.clip_end = 1000.0
ob_auto_camera = bpy.data.objects.new('AutoCamera', cam_auto)
scene.collection.objects.link(ob_auto_camera)
ob_auto_camera.location = (4.30755, -5.18111, 3.65301)
ob_auto_camera.rotation_euler = (1.09748, -7.21219e-08, 0.694738)
scene.camera = ob_auto_camera
light_auto_sun = bpy.data.lights.new('AutoSun', 'SUN')
light_auto_sun.energy = 3.0
light_auto_sun.angle = 0.0523599
ob_auto_sun = bpy.data.objects.new('AutoSun', light_auto_sun)
scene.collection.objects.link(ob_auto_sun)
ob_auto_sun.rotation_euler = (0.872665, 0.174533, 0.523599)
bpy.context.view_layer.update()
